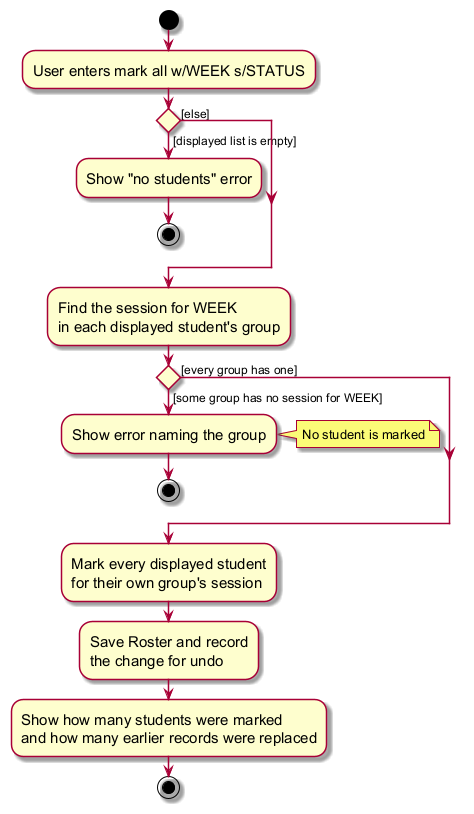

The diagram above was rendered by PlantUML. Its source (embedded in the PNG):
@startuml
skin rose
skinparam ActivityFontSize 15
skinparam ArrowFontSize 12
start
:User enters mark all w/WEEK s/STATUS;
if () then ([displayed list is empty])
  :Show "no students" error;
  stop
else ([else])
endif
:Find the session for WEEK
in each displayed student's group;
if () then ([some group has no session for WEEK])
  :Show error naming the group;
  note right: No student is marked
  stop
else ([every group has one])
endif
:Mark every displayed student
for their own group's session;
:Save Roster and record
the change for undo;
:Show how many students were marked
and how many earlier records were replaced;
stop
@enduml